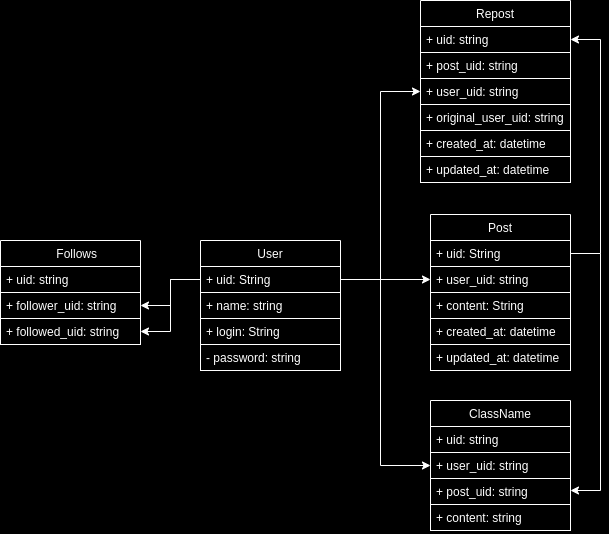

The diagram above was exported from draw.io. Its source (the exported page's mxGraphModel, read from the mxfile embedded in the PNG):
<mxGraphModel dx="572" dy="686" grid="0" gridSize="10" guides="1" tooltips="1" connect="1" arrows="1" fold="1" page="0" pageScale="1" pageWidth="827" pageHeight="1169" background="#000000" math="0" shadow="1">
  <root>
    <mxCell id="WIyWlLk6GJQsqaUBKTNV-0" />
    <mxCell id="WIyWlLk6GJQsqaUBKTNV-1" parent="WIyWlLk6GJQsqaUBKTNV-0" />
    <mxCell id="Y_DCeDRvUNezJeEhFMm6-16" value="User" style="swimlane;fontStyle=0;childLayout=stackLayout;horizontal=1;startSize=26;fillColor=none;horizontalStack=0;resizeParent=1;resizeParentMax=0;resizeLast=0;collapsible=1;marginBottom=0;strokeColor=#FFFFFF;fontColor=#FFFFFF;" parent="WIyWlLk6GJQsqaUBKTNV-1" vertex="1">
      <mxGeometry x="240" y="250" width="140" height="130" as="geometry" />
    </mxCell>
    <mxCell id="Y_DCeDRvUNezJeEhFMm6-17" value="+ uid: String " style="text;strokeColor=#FFFFFF;fillColor=none;align=left;verticalAlign=top;spacingLeft=4;spacingRight=4;overflow=hidden;rotatable=0;points=[[0,0.5],[1,0.5]];portConstraint=eastwest;fontColor=#FFFFFF;" parent="Y_DCeDRvUNezJeEhFMm6-16" vertex="1">
      <mxGeometry y="26" width="140" height="26" as="geometry" />
    </mxCell>
    <mxCell id="Y_DCeDRvUNezJeEhFMm6-27" value="+ name: string" style="text;strokeColor=#FFFFFF;fillColor=none;align=left;verticalAlign=top;spacingLeft=4;spacingRight=4;overflow=hidden;rotatable=0;points=[[0,0.5],[1,0.5]];portConstraint=eastwest;fontColor=#FFFFFF;" parent="Y_DCeDRvUNezJeEhFMm6-16" vertex="1">
      <mxGeometry y="52" width="140" height="26" as="geometry" />
    </mxCell>
    <mxCell id="Y_DCeDRvUNezJeEhFMm6-18" value="+ login: String" style="text;strokeColor=#FFFFFF;fillColor=none;align=left;verticalAlign=top;spacingLeft=4;spacingRight=4;overflow=hidden;rotatable=0;points=[[0,0.5],[1,0.5]];portConstraint=eastwest;fontColor=#FFFFFF;" parent="Y_DCeDRvUNezJeEhFMm6-16" vertex="1">
      <mxGeometry y="78" width="140" height="26" as="geometry" />
    </mxCell>
    <mxCell id="Y_DCeDRvUNezJeEhFMm6-19" value="- password: string" style="text;strokeColor=#FFFFFF;fillColor=none;align=left;verticalAlign=top;spacingLeft=4;spacingRight=4;overflow=hidden;rotatable=0;points=[[0,0.5],[1,0.5]];portConstraint=eastwest;fontColor=#FFFFFF;" parent="Y_DCeDRvUNezJeEhFMm6-16" vertex="1">
      <mxGeometry y="104" width="140" height="26" as="geometry" />
    </mxCell>
    <mxCell id="Y_DCeDRvUNezJeEhFMm6-22" value="Post" style="swimlane;fontStyle=0;childLayout=stackLayout;horizontal=1;startSize=26;fillColor=none;horizontalStack=0;resizeParent=1;resizeParentMax=0;resizeLast=0;collapsible=1;marginBottom=0;strokeColor=#FFFFFF;fontColor=#FFFFFF;" parent="WIyWlLk6GJQsqaUBKTNV-1" vertex="1">
      <mxGeometry x="470" y="224" width="140" height="156" as="geometry" />
    </mxCell>
    <mxCell id="Y_DCeDRvUNezJeEhFMm6-23" value="+ uid: String " style="text;strokeColor=#FFFFFF;fillColor=none;align=left;verticalAlign=top;spacingLeft=4;spacingRight=4;overflow=hidden;rotatable=0;points=[[0,0.5],[1,0.5]];portConstraint=eastwest;fontColor=#FFFFFF;" parent="Y_DCeDRvUNezJeEhFMm6-22" vertex="1">
      <mxGeometry y="26" width="140" height="26" as="geometry" />
    </mxCell>
    <mxCell id="Y_DCeDRvUNezJeEhFMm6-25" value="+ user_uid: string" style="text;strokeColor=#FFFFFF;fillColor=none;align=left;verticalAlign=top;spacingLeft=4;spacingRight=4;overflow=hidden;rotatable=0;points=[[0,0.5],[1,0.5]];portConstraint=eastwest;fontColor=#FFFFFF;" parent="Y_DCeDRvUNezJeEhFMm6-22" vertex="1">
      <mxGeometry y="52" width="140" height="26" as="geometry" />
    </mxCell>
    <mxCell id="Y_DCeDRvUNezJeEhFMm6-24" value="+ content: String" style="text;strokeColor=#FFFFFF;fillColor=none;align=left;verticalAlign=top;spacingLeft=4;spacingRight=4;overflow=hidden;rotatable=0;points=[[0,0.5],[1,0.5]];portConstraint=eastwest;fontColor=#FFFFFF;" parent="Y_DCeDRvUNezJeEhFMm6-22" vertex="1">
      <mxGeometry y="78" width="140" height="26" as="geometry" />
    </mxCell>
    <mxCell id="Y_DCeDRvUNezJeEhFMm6-38" value="+ created_at: datetime " style="text;strokeColor=#FFFFFF;fillColor=none;align=left;verticalAlign=top;spacingLeft=4;spacingRight=4;overflow=hidden;rotatable=0;points=[[0,0.5],[1,0.5]];portConstraint=eastwest;fontColor=#FFFFFF;" parent="Y_DCeDRvUNezJeEhFMm6-22" vertex="1">
      <mxGeometry y="104" width="140" height="26" as="geometry" />
    </mxCell>
    <mxCell id="Y_DCeDRvUNezJeEhFMm6-40" value="+ updated_at: datetime " style="text;strokeColor=#FFFFFF;fillColor=none;align=left;verticalAlign=top;spacingLeft=4;spacingRight=4;overflow=hidden;rotatable=0;points=[[0,0.5],[1,0.5]];portConstraint=eastwest;fontColor=#FFFFFF;" parent="Y_DCeDRvUNezJeEhFMm6-22" vertex="1">
      <mxGeometry y="130" width="140" height="26" as="geometry" />
    </mxCell>
    <mxCell id="Y_DCeDRvUNezJeEhFMm6-31" style="edgeStyle=orthogonalEdgeStyle;rounded=0;orthogonalLoop=1;jettySize=auto;html=1;strokeWidth=1;strokeColor=#FFFFFF;fontColor=#FFFFFF;" parent="WIyWlLk6GJQsqaUBKTNV-1" source="Y_DCeDRvUNezJeEhFMm6-17" target="Y_DCeDRvUNezJeEhFMm6-25" edge="1">
      <mxGeometry relative="1" as="geometry" />
    </mxCell>
    <mxCell id="Y_DCeDRvUNezJeEhFMm6-32" value="    Follows" style="swimlane;fontStyle=0;childLayout=stackLayout;horizontal=1;startSize=26;fillColor=none;horizontalStack=0;resizeParent=1;resizeParentMax=0;resizeLast=0;collapsible=1;marginBottom=0;strokeColor=#FFFFFF;fontColor=#FFFFFF;" parent="WIyWlLk6GJQsqaUBKTNV-1" vertex="1">
      <mxGeometry x="40" y="250" width="140" height="104" as="geometry" />
    </mxCell>
    <mxCell id="Y_DCeDRvUNezJeEhFMm6-33" value="+ uid: string" style="text;strokeColor=#FFFFFF;fillColor=none;align=left;verticalAlign=top;spacingLeft=4;spacingRight=4;overflow=hidden;rotatable=0;points=[[0,0.5],[1,0.5]];portConstraint=eastwest;fontColor=#FFFFFF;" parent="Y_DCeDRvUNezJeEhFMm6-32" vertex="1">
      <mxGeometry y="26" width="140" height="26" as="geometry" />
    </mxCell>
    <mxCell id="Y_DCeDRvUNezJeEhFMm6-34" value="+ follower_uid: string" style="text;strokeColor=#FFFFFF;fillColor=none;align=left;verticalAlign=top;spacingLeft=4;spacingRight=4;overflow=hidden;rotatable=0;points=[[0,0.5],[1,0.5]];portConstraint=eastwest;fontColor=#FFFFFF;" parent="Y_DCeDRvUNezJeEhFMm6-32" vertex="1">
      <mxGeometry y="52" width="140" height="26" as="geometry" />
    </mxCell>
    <mxCell id="Y_DCeDRvUNezJeEhFMm6-35" value="+ followed_uid: string" style="text;strokeColor=#FFFFFF;fillColor=none;align=left;verticalAlign=top;spacingLeft=4;spacingRight=4;overflow=hidden;rotatable=0;points=[[0,0.5],[1,0.5]];portConstraint=eastwest;fontColor=#FFFFFF;" parent="Y_DCeDRvUNezJeEhFMm6-32" vertex="1">
      <mxGeometry y="78" width="140" height="26" as="geometry" />
    </mxCell>
    <mxCell id="Y_DCeDRvUNezJeEhFMm6-36" style="edgeStyle=orthogonalEdgeStyle;rounded=0;orthogonalLoop=1;jettySize=auto;html=1;strokeWidth=1;strokeColor=#FFFFFF;fontColor=#FFFFFF;" parent="WIyWlLk6GJQsqaUBKTNV-1" source="Y_DCeDRvUNezJeEhFMm6-17" target="Y_DCeDRvUNezJeEhFMm6-34" edge="1">
      <mxGeometry relative="1" as="geometry" />
    </mxCell>
    <mxCell id="Y_DCeDRvUNezJeEhFMm6-37" style="edgeStyle=orthogonalEdgeStyle;rounded=0;orthogonalLoop=1;jettySize=auto;html=1;entryX=1;entryY=0.5;entryDx=0;entryDy=0;strokeWidth=1;strokeColor=#FFFFFF;fontColor=#FFFFFF;" parent="WIyWlLk6GJQsqaUBKTNV-1" source="Y_DCeDRvUNezJeEhFMm6-17" target="Y_DCeDRvUNezJeEhFMm6-35" edge="1">
      <mxGeometry relative="1" as="geometry" />
    </mxCell>
    <mxCell id="Y_DCeDRvUNezJeEhFMm6-41" value="Repost" style="swimlane;fontStyle=0;childLayout=stackLayout;horizontal=1;startSize=26;fillColor=none;horizontalStack=0;resizeParent=1;resizeParentMax=0;resizeLast=0;collapsible=1;marginBottom=0;strokeColor=#FFFFFF;fontColor=#FFFFFF;" parent="WIyWlLk6GJQsqaUBKTNV-1" vertex="1">
      <mxGeometry x="460" y="10" width="150" height="182" as="geometry" />
    </mxCell>
    <mxCell id="Y_DCeDRvUNezJeEhFMm6-42" value="+ uid: string" style="text;strokeColor=#FFFFFF;fillColor=none;align=left;verticalAlign=top;spacingLeft=4;spacingRight=4;overflow=hidden;rotatable=0;points=[[0,0.5],[1,0.5]];portConstraint=eastwest;fontColor=#FFFFFF;" parent="Y_DCeDRvUNezJeEhFMm6-41" vertex="1">
      <mxGeometry y="26" width="150" height="26" as="geometry" />
    </mxCell>
    <mxCell id="Y_DCeDRvUNezJeEhFMm6-43" value="+ post_uid: string" style="text;strokeColor=#FFFFFF;fillColor=none;align=left;verticalAlign=top;spacingLeft=4;spacingRight=4;overflow=hidden;rotatable=0;points=[[0,0.5],[1,0.5]];portConstraint=eastwest;fontColor=#FFFFFF;" parent="Y_DCeDRvUNezJeEhFMm6-41" vertex="1">
      <mxGeometry y="52" width="150" height="26" as="geometry" />
    </mxCell>
    <mxCell id="Y_DCeDRvUNezJeEhFMm6-44" value="+ user_uid: string" style="text;strokeColor=#FFFFFF;fillColor=none;align=left;verticalAlign=top;spacingLeft=4;spacingRight=4;overflow=hidden;rotatable=0;points=[[0,0.5],[1,0.5]];portConstraint=eastwest;fontColor=#FFFFFF;" parent="Y_DCeDRvUNezJeEhFMm6-41" vertex="1">
      <mxGeometry y="78" width="150" height="26" as="geometry" />
    </mxCell>
    <mxCell id="Y_DCeDRvUNezJeEhFMm6-45" value="+ original_user_uid: string" style="text;strokeColor=#FFFFFF;fillColor=none;align=left;verticalAlign=top;spacingLeft=4;spacingRight=4;overflow=hidden;rotatable=0;points=[[0,0.5],[1,0.5]];portConstraint=eastwest;fontColor=#FFFFFF;" parent="Y_DCeDRvUNezJeEhFMm6-41" vertex="1">
      <mxGeometry y="104" width="150" height="26" as="geometry" />
    </mxCell>
    <mxCell id="Y_DCeDRvUNezJeEhFMm6-49" value="+ created_at: datetime " style="text;strokeColor=#FFFFFF;fillColor=none;align=left;verticalAlign=top;spacingLeft=4;spacingRight=4;overflow=hidden;rotatable=0;points=[[0,0.5],[1,0.5]];portConstraint=eastwest;fontColor=#FFFFFF;" parent="Y_DCeDRvUNezJeEhFMm6-41" vertex="1">
      <mxGeometry y="130" width="150" height="26" as="geometry" />
    </mxCell>
    <mxCell id="Y_DCeDRvUNezJeEhFMm6-50" value="+ updated_at: datetime " style="text;strokeColor=#FFFFFF;fillColor=none;align=left;verticalAlign=top;spacingLeft=4;spacingRight=4;overflow=hidden;rotatable=0;points=[[0,0.5],[1,0.5]];portConstraint=eastwest;fontColor=#FFFFFF;" parent="Y_DCeDRvUNezJeEhFMm6-41" vertex="1">
      <mxGeometry y="156" width="150" height="26" as="geometry" />
    </mxCell>
    <mxCell id="Y_DCeDRvUNezJeEhFMm6-47" style="edgeStyle=orthogonalEdgeStyle;rounded=0;orthogonalLoop=1;jettySize=auto;html=1;strokeWidth=1;strokeColor=#FFFFFF;fontColor=#FFFFFF;" parent="WIyWlLk6GJQsqaUBKTNV-1" source="Y_DCeDRvUNezJeEhFMm6-17" target="Y_DCeDRvUNezJeEhFMm6-44" edge="1">
      <mxGeometry relative="1" as="geometry" />
    </mxCell>
    <mxCell id="Y_DCeDRvUNezJeEhFMm6-52" style="edgeStyle=orthogonalEdgeStyle;rounded=0;orthogonalLoop=1;jettySize=auto;html=1;entryX=1;entryY=0.5;entryDx=0;entryDy=0;strokeWidth=1;strokeColor=#FFFFFF;fontColor=#FFFFFF;" parent="WIyWlLk6GJQsqaUBKTNV-1" source="Y_DCeDRvUNezJeEhFMm6-23" target="Y_DCeDRvUNezJeEhFMm6-42" edge="1">
      <mxGeometry relative="1" as="geometry">
        <Array as="points">
          <mxPoint x="640" y="263" />
          <mxPoint x="640" y="49" />
        </Array>
      </mxGeometry>
    </mxCell>
    <mxCell id="Y_DCeDRvUNezJeEhFMm6-61" value="ClassName" style="swimlane;fontStyle=0;childLayout=stackLayout;horizontal=1;startSize=26;fillColor=none;horizontalStack=0;resizeParent=1;resizeParentMax=0;resizeLast=0;collapsible=1;marginBottom=0;fontColor=#FFFFFF;strokeColor=#FFFFFF;" parent="WIyWlLk6GJQsqaUBKTNV-1" vertex="1">
      <mxGeometry x="470" y="410" width="140" height="130" as="geometry" />
    </mxCell>
    <mxCell id="Y_DCeDRvUNezJeEhFMm6-65" value="+ uid: string" style="text;strokeColor=#FFFFFF;fillColor=none;align=left;verticalAlign=top;spacingLeft=4;spacingRight=4;overflow=hidden;rotatable=0;points=[[0,0.5],[1,0.5]];portConstraint=eastwest;fontColor=#FFFFFF;" parent="Y_DCeDRvUNezJeEhFMm6-61" vertex="1">
      <mxGeometry y="26" width="140" height="26" as="geometry" />
    </mxCell>
    <mxCell id="Y_DCeDRvUNezJeEhFMm6-67" value="+ user_uid: string" style="text;strokeColor=#FFFFFF;fillColor=none;align=left;verticalAlign=top;spacingLeft=4;spacingRight=4;overflow=hidden;rotatable=0;points=[[0,0.5],[1,0.5]];portConstraint=eastwest;fontColor=#FFFFFF;" parent="Y_DCeDRvUNezJeEhFMm6-61" vertex="1">
      <mxGeometry y="52" width="140" height="26" as="geometry" />
    </mxCell>
    <mxCell id="Y_DCeDRvUNezJeEhFMm6-66" value="+ post_uid: string" style="text;strokeColor=#FFFFFF;fillColor=none;align=left;verticalAlign=top;spacingLeft=4;spacingRight=4;overflow=hidden;rotatable=0;points=[[0,0.5],[1,0.5]];portConstraint=eastwest;fontColor=#FFFFFF;" parent="Y_DCeDRvUNezJeEhFMm6-61" vertex="1">
      <mxGeometry y="78" width="140" height="26" as="geometry" />
    </mxCell>
    <mxCell id="Y_DCeDRvUNezJeEhFMm6-71" value="+ content: string" style="text;strokeColor=#FFFFFF;fillColor=none;align=left;verticalAlign=top;spacingLeft=4;spacingRight=4;overflow=hidden;rotatable=0;points=[[0,0.5],[1,0.5]];portConstraint=eastwest;fontColor=#FFFFFF;" parent="Y_DCeDRvUNezJeEhFMm6-61" vertex="1">
      <mxGeometry y="104" width="140" height="26" as="geometry" />
    </mxCell>
    <mxCell id="Y_DCeDRvUNezJeEhFMm6-68" style="edgeStyle=orthogonalEdgeStyle;rounded=0;orthogonalLoop=1;jettySize=auto;html=1;entryX=0;entryY=0.5;entryDx=0;entryDy=0;fontColor=#FFFFFF;strokeWidth=1;strokeColor=#FFFFFF;" parent="WIyWlLk6GJQsqaUBKTNV-1" source="Y_DCeDRvUNezJeEhFMm6-17" target="Y_DCeDRvUNezJeEhFMm6-67" edge="1">
      <mxGeometry relative="1" as="geometry">
        <Array as="points">
          <mxPoint x="420" y="289" />
          <mxPoint x="420" y="475" />
        </Array>
      </mxGeometry>
    </mxCell>
    <mxCell id="Y_DCeDRvUNezJeEhFMm6-70" style="edgeStyle=orthogonalEdgeStyle;rounded=0;orthogonalLoop=1;jettySize=auto;html=1;fontColor=#FFFFFF;strokeWidth=1;strokeColor=#FFFFFF;" parent="WIyWlLk6GJQsqaUBKTNV-1" source="Y_DCeDRvUNezJeEhFMm6-23" target="Y_DCeDRvUNezJeEhFMm6-66" edge="1">
      <mxGeometry relative="1" as="geometry">
        <Array as="points">
          <mxPoint x="640" y="263" />
          <mxPoint x="640" y="500" />
        </Array>
      </mxGeometry>
    </mxCell>
  </root>
</mxGraphModel>